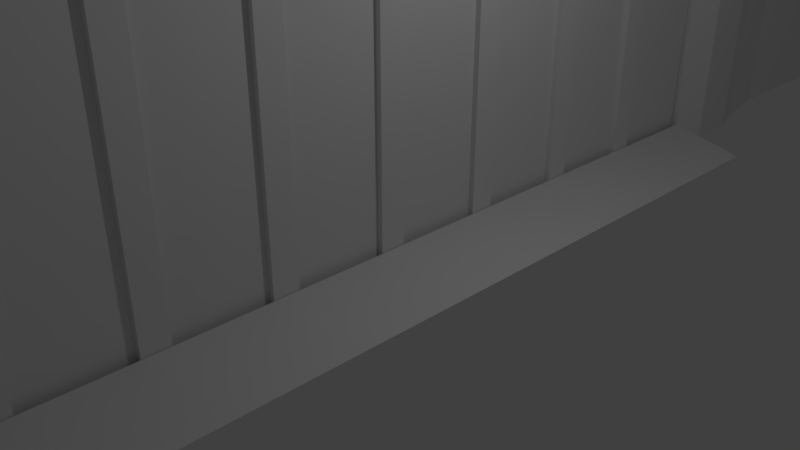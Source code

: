 # Source: Gate.blend  (saved by Blender 2.79.0; exported with 4.5.12 LTS)
import bpy
from mathutils import Matrix  # noqa: F401  (used for matrix-valued properties, if any)

bpy.ops.wm.read_factory_settings(use_empty=True)
scene = bpy.context.scene
scene.name = 'Scene'

# ---- collections
col_collection_1 = bpy.data.collections.new('Collection 1'); scene.collection.children.link(col_collection_1)

# ---- materials (node trees are filled in below, after node groups)
mat_material = bpy.data.materials.new('Material')
mat_material.alpha_threshold = 0.0
mat_material.use_transparent_shadow = False
mat_material.roughness = 0.5
mat_material.line_color = (0.0, 0.0, 0.0, 1.0)

# ---- material node trees

# ---- world
world_world = bpy.data.worlds.new('World'); scene.world = world_world
world_world.color = (0.05088, 0.05088, 0.05088)
world_world.use_sun_shadow = False
world_world.sun_shadow_jitter_overblur = 0.0
world_world.cycles.sampling_method = 'MANUAL'

# ---- cameras
cam_camera = bpy.data.cameras.new('Camera')
cam_camera.clip_end = 100.0
cam_camera.lens = 35.0
cam_camera.sensor_width = 32.0
cam_camera.sensor_height = 18.0
cam_camera.ortho_scale = 7.314
cam_camera.dof.focus_distance = 0.0
cam_camera.dof.aperture_fstop = 128.0

# ---- lights
light_lamp = bpy.data.lights.new('Lamp', 'POINT')
light_lamp.transmission_factor = 0.0
light_lamp.cutoff_distance = 30.0
light_lamp.energy = 100.0
light_lamp.shadow_buffer_clip_start = 1.001
light_lamp.shadow_soft_size = 0.1
light_lamp.shadow_maximum_resolution = 0.006
light_lamp.use_absolute_resolution = True

# ---- meshes
me_cube_001 = bpy.data.meshes.new('Cube.001')
me_cube_001.from_pydata([(-1.0, -1.0, -1.0), (-1.0, -1.0, 1.0), (-1.0, 1.0, -1.0), (-1.0, 1.0, 1.0), (1.0, -1.0, -1.0), (1.0, -1.0, 1.0), (1.0, 1.0, -1.0), (1.0, 1.0, 1.0), (-1.0, 0.7226, -1.0), (-1.0, 0.7774, -1.0), (-1.0, 0.4726, -1.0), (-1.0, 0.5274, -1.0), (-1.0, 0.2226, -1.0), (-1.0, 0.2774, -1.0), (-1.0, -0.02737, -1.0), (-1.0, 0.02737, -1.0), (-1.0, -0.2774, -1.0), (-1.0, -0.2226, -1.0), (-1.0, -0.5274, -1.0), (-1.0, -0.4726, -1.0), (-1.0, -0.7774, -1.0), (-1.0, -0.7226, -1.0), (-1.0, -0.7226, 1.0), (-1.0, -0.7774, 1.0), (-1.0, -0.4726, 1.0), (-1.0, -0.5274, 1.0), (-1.0, -0.2226, 1.0), (-1.0, -0.2774, 1.0), (-1.0, 0.02737, 1.0), (-1.0, -0.02737, 1.0), (-1.0, 0.2774, 1.0), (-1.0, 0.2226, 1.0), (-1.0, 0.5274, 1.0), (-1.0, 0.4726, 1.0), (-1.0, 0.7774, 1.0), (-1.0, 0.7226, 1.0), (1.0, -0.7226, -1.0), (1.0, -0.7774, -1.0), (1.0, -0.4726, -1.0), (1.0, -0.5274, -1.0), (1.0, -0.2226, -1.0), (1.0, -0.2774, -1.0), (1.0, 0.02737, -1.0), (1.0, -0.02737, -1.0), (1.0, 0.2774, -1.0), (1.0, 0.2226, -1.0), (1.0, 0.5274, -1.0), (1.0, 0.4726, -1.0), (1.0, 0.7774, -1.0), (1.0, 0.7226, -1.0), (1.0, 0.7226, 1.0), (1.0, 0.7774, 1.0), (1.0, 0.4726, 1.0), (1.0, 0.5274, 1.0), (1.0, 0.2226, 1.0), (1.0, 0.2774, 1.0), (1.0, -0.02737, 1.0), (1.0, 0.02737, 1.0), (1.0, -0.2774, 1.0), (1.0, -0.2226, 1.0), (1.0, -0.5274, 1.0), (1.0, -0.4726, 1.0), (1.0, -0.7774, 1.0), (1.0, -0.7226, 1.0), (-1.219, 0.7774, 1.0), (-1.219, 0.7226, 1.0), (1.219, 0.7226, 1.0), (1.219, 0.7774, 1.0), (-1.219, 0.5274, 1.0), (-1.219, 0.4726, 1.0), (1.219, 0.4726, 1.0), (1.219, 0.5274, 1.0), (-1.219, 0.2774, 1.0), (-1.219, 0.2226, 1.0), (1.219, 0.2226, 1.0), (1.219, 0.2774, 1.0), (-1.219, 0.02737, 1.0), (-1.219, -0.02737, 1.0), (1.219, -0.02737, 1.0), (1.219, 0.02737, 1.0), (-1.219, -0.2226, 1.0), (-1.219, -0.2774, 1.0), (1.219, -0.2774, 1.0), (1.219, -0.2226, 1.0), (-1.219, -0.4726, 1.0), (-1.219, -0.5274, 1.0), (1.219, -0.5274, 1.0), (1.219, -0.4726, 1.0), (-1.219, -0.7226, 1.0), (-1.219, -0.7774, 1.0), (1.219, -0.7774, 1.0), (1.219, -0.7226, 1.0), (1.219, 0.7774, -1.0), (1.219, 0.7226, -1.0), (-1.219, 0.7226, -1.0), (-1.219, 0.7774, -1.0), (1.219, 0.5274, -1.0), (1.219, 0.4726, -1.0), (-1.219, 0.4726, -1.0), (-1.219, 0.5274, -1.0), (1.219, 0.2774, -1.0), (1.219, 0.2226, -1.0), (-1.219, 0.2226, -1.0), (-1.219, 0.2774, -1.0), (1.219, 0.02737, -1.0), (1.219, -0.02737, -1.0), (-1.219, -0.02737, -1.0), (-1.219, 0.02737, -1.0), (1.219, -0.2226, -1.0), (1.219, -0.2774, -1.0), (-1.219, -0.2774, -1.0), (-1.219, -0.2226, -1.0), (1.219, -0.4726, -1.0), (1.219, -0.5274, -1.0), (-1.219, -0.5274, -1.0), (-1.219, -0.4726, -1.0), (1.219, -0.7226, -1.0), (1.219, -0.7774, -1.0), (-1.219, -0.7774, -1.0), (-1.219, -0.7226, -1.0)], [], [(13, 30, 33, 10), (2, 3, 7, 6), (39, 60, 63, 36), (4, 5, 1, 0), (62, 23, 1, 5), (60, 25, 22, 63), (37, 62, 5, 4), (7, 3, 34, 51), (50, 35, 32, 53), (52, 33, 30, 55), (54, 31, 28, 57), (56, 29, 26, 59), (58, 27, 24, 61), (11, 32, 35, 8), (9, 34, 3, 2), (15, 28, 31, 12), (17, 26, 29, 14), (19, 24, 27, 16), (21, 22, 25, 18), (0, 1, 23, 20), (6, 7, 51, 48), (49, 50, 53, 46), (47, 52, 55, 44), (45, 54, 57, 42), (43, 56, 59, 40), (41, 58, 61, 38), (20, 37, 4, 0), (18, 39, 36, 21), (16, 41, 38, 19), (14, 43, 40, 17), (12, 45, 42, 15), (10, 47, 44, 13), (8, 49, 46, 11), (35, 50, 51, 34), (33, 52, 53, 32), (31, 54, 55, 30), (29, 56, 57, 28), (27, 58, 59, 26), (25, 60, 61, 24), (23, 62, 63, 22), (49, 8, 9, 48), (47, 10, 11, 46), (45, 12, 13, 44), (43, 14, 15, 42), (41, 16, 17, 40), (39, 18, 19, 38), (37, 20, 21, 36), (37, 36, 116, 117), (30, 13, 103, 72), (14, 29, 77, 106), (23, 22, 88, 89), (19, 18, 114, 115), (28, 15, 107, 76), (16, 27, 81, 110), (61, 60, 86, 87), (39, 38, 112, 113), (26, 17, 111, 80), (18, 25, 85, 114), (25, 24, 84, 85), (17, 16, 110, 111), (24, 19, 115, 84), (2, 6, 48, 9), (66, 93, 92, 67), (70, 97, 96, 71), (74, 101, 100, 75), (78, 105, 104, 79), (82, 109, 108, 83), (86, 113, 112, 87), (90, 117, 116, 91), (88, 119, 118, 89), (84, 115, 114, 85), (80, 111, 110, 81), (76, 107, 106, 77), (72, 103, 102, 73), (68, 99, 98, 69), (64, 95, 94, 65), (63, 62, 90, 91), (35, 34, 64, 65), (12, 31, 73, 102), (32, 11, 99, 68), (21, 20, 118, 119), (49, 48, 92, 93), (51, 50, 66, 67), (10, 33, 69, 98), (34, 9, 95, 64), (50, 49, 93, 66), (9, 8, 94, 95), (33, 32, 68, 69), (8, 35, 65, 94), (48, 51, 67, 92), (52, 47, 97, 70), (47, 46, 96, 97), (53, 52, 70, 71), (46, 53, 71, 96), (54, 45, 101, 74), (11, 10, 98, 99), (31, 30, 72, 73), (44, 55, 75, 100), (56, 43, 105, 78), (45, 44, 100, 101), (55, 54, 74, 75), (42, 57, 79, 104), (58, 41, 109, 82), (13, 12, 102, 103), (29, 28, 76, 77), (40, 59, 83, 108), (60, 39, 113, 86), (43, 42, 104, 105), (57, 56, 78, 79), (38, 61, 87, 112), (62, 37, 117, 90), (15, 14, 106, 107), (27, 26, 80, 81), (36, 63, 91, 116), (22, 21, 119, 88), (41, 40, 108, 109), (59, 58, 82, 83), (20, 23, 89, 118)])
me_cube_001.use_remesh_preserve_volume = False
me_cube_001.use_remesh_preserve_attributes = False
me_cube_001.use_mirror_vertex_groups = False
me_cube_001.update()
me_cube = bpy.data.meshes.new('Cube')
me_cube.from_pydata([(0.3443, 3.883, 5.96e-08), (0.3443, 3.484, 5.96e-08), (-0.3443, 3.484, 5.96e-08), (-0.3443, 3.883, 5.96e-08), (0.3443, 3.883, 4.126), (0.3443, 3.484, 4.126), (-0.3443, 3.484, 4.126), (-0.3443, 3.883, 4.126), (0.3443, 3.807, 4.5), (0.3443, 3.484, 4.5), (-0.3443, 3.807, 4.5), (-0.3443, 3.484, 4.5), (0.1915, 3.631, 4.812), (0.1915, 3.484, 4.812), (-0.1915, 3.631, 4.812), (-0.1915, 3.484, 4.812), (0.8049, 3.284, 0.0), (-0.8049, 3.284, 0.0), (0.2329, 3.284, 4.126), (-0.2329, 3.284, 4.126), (0.1416, 3.284, 4.5), (-0.1416, 3.284, 4.5), (0.1099, 3.284, 4.762), (-0.1099, 3.284, 4.762), (0.2763, 4.131, 0.0), (-0.2763, 4.131, 0.0), (0.2763, 4.131, 3.75), (-0.2763, 4.131, 3.75), (0.1685, 4.713, 0.0), (-0.1685, 4.713, 0.0), (0.1685, 4.713, 2.508), (-0.1685, 4.713, 2.508), (0.1685, 8.151, 0.0), (-0.1685, 8.151, 0.0), (0.1685, 8.151, 2.508), (-0.1685, 8.151, 2.508), (0.3443, 3.883, 0.241), (0.3443, 3.484, 0.241), (-0.3443, 3.484, 0.241), (-0.3443, 3.883, 0.241), (0.2329, 3.284, 0.1256), (-0.2329, 3.284, 0.1256), (0.2763, 4.131, 0.219), (-0.2763, 4.131, 0.219), (0.1685, 4.713, 0.1465), (-0.1685, 4.713, 0.1465), (0.1685, 8.151, 0.1465), (-0.1685, 8.151, 0.1465), (0.8049, 0.0, 0.0), (-0.8049, 0.0, 0.0), (0.2329, 0.0, 0.1256), (-0.2329, 0.0, 0.1256), (0.2329, 3.284, 0.01768), (-0.2329, 3.284, 0.01768), (0.2329, 0.0, 0.01768), (-0.2329, 0.0, 0.01768)], [], [(0, 1, 2, 3), (2, 1, 16, 17), (36, 4, 5, 37), (15, 11, 21, 23), (38, 6, 7, 39), (39, 7, 27, 43), (5, 9, 20, 18), (5, 4, 8, 9), (7, 6, 11, 10), (4, 7, 10, 8), (12, 14, 15, 13), (9, 8, 12, 13), (10, 11, 15, 14), (8, 10, 14, 12), (19, 18, 20, 21), (40, 18, 19, 41), (21, 20, 22, 23), (11, 6, 19, 21), (2, 17, 41), (37, 5, 18, 40), (9, 13, 22, 20), (13, 15, 23, 22), (27, 26, 30, 31), (0, 3, 25, 24), (36, 0, 24, 42), (7, 4, 26, 27), (45, 31, 35, 47), (42, 24, 28, 44), (43, 27, 31, 45), (24, 25, 29, 28), (46, 32, 33, 47), (28, 29, 33, 32), (31, 30, 34, 35), (44, 28, 32, 46), (30, 44, 46, 34), (34, 46, 47, 35), (25, 43, 45, 29), (26, 42, 44, 30), (29, 45, 47, 33), (4, 36, 42, 26), (16, 1, 40), (6, 38, 41, 19), (41, 17, 49, 51), (3, 39, 43, 25), (2, 38, 39, 3), (0, 36, 37, 1), (17, 16, 48, 49), (16, 40, 50, 48), (37, 40, 1), (38, 2, 41), (52, 53, 55, 54), (40, 41, 53, 52), (50, 40, 52, 54), (41, 51, 55, 53)])
me_cube.materials.append(mat_material)
me_cube.use_remesh_preserve_volume = False
me_cube.use_remesh_preserve_attributes = False
me_cube.use_mirror_vertex_groups = False
me_cube.update()

# ---- objects
ob_cube_001 = bpy.data.objects.new('Cube.001', me_cube_001)
ob_cube = bpy.data.objects.new('Cube', me_cube)
ob_lamp = bpy.data.objects.new('Lamp', light_lamp)
ob_camera = bpy.data.objects.new('Camera', cam_camera)

# ---- transforms, parenting, visibility, modifiers, constraints
ob_cube_001.location = (1.788e-07, 0.0, 4.136)
ob_cube_001.scale = (0.3742, 6.522, 4.827)
ob_cube_001.lineart.crease_threshold = 0.0
ob_cube.location = (-1.788e-07, 0.0, 3e-06)
ob_cube.scale = (2.0, 2.0, 2.0)
ob_cube.lock_rotations_4d = False
ob_cube.empty_display_type = 'ARROWS'
ob_cube.lineart.crease_threshold = 0.0
_m = ob_cube.modifiers.new('Mirror', 'MIRROR')
_m.use_axis = (False, True, False)
_m.use_clip = True
ob_lamp.location = (4.076, 1.005, 5.904)
ob_lamp.rotation_euler = (0.6503, 0.05522, 1.866)
ob_lamp.lock_rotations_4d = False
ob_lamp.empty_display_type = 'ARROWS'
ob_lamp.color = (0.0, 0.0, 0.0, 0.0)
ob_lamp.lineart.crease_threshold = 0.0
ob_camera.location = (7.481, -6.508, 5.344)
ob_camera.rotation_euler = (1.109, 0.0, 0.8149)
ob_camera.lock_rotations_4d = False
ob_camera.empty_display_type = 'ARROWS'
ob_camera.color = (0.0, 0.0, 0.0, 0.0)
ob_camera.display_type = 'WIRE'
ob_camera.lineart.crease_threshold = 0.0

# ---- collection membership
col_collection_1.objects.link(ob_cube_001)
col_collection_1.objects.link(ob_cube)
col_collection_1.objects.link(ob_lamp)
col_collection_1.objects.link(ob_camera)

# ---- scene / render settings (as saved in the file)
scene.camera = ob_camera
scene.frame_start = 1; scene.frame_end = 250; scene.frame_set(1)
scene.render.engine = 'BLENDER_EEVEE_NEXT'
scene.render.resolution_percentage = 50
scene.render.dither_intensity = 0.0
scene.cycles.use_denoising = False
scene.cycles.samples = 128
scene.cycles.sampling_pattern = 'TABULATED_SOBOL'
scene.cycles.use_adaptive_sampling = False
scene.cycles.use_light_tree = False
scene.cycles.blur_glossy = 0.0
scene.cycles.sample_clamp_indirect = 0.0
scene.view_settings.view_transform = 'Standard'
bpy.context.view_layer.update()
